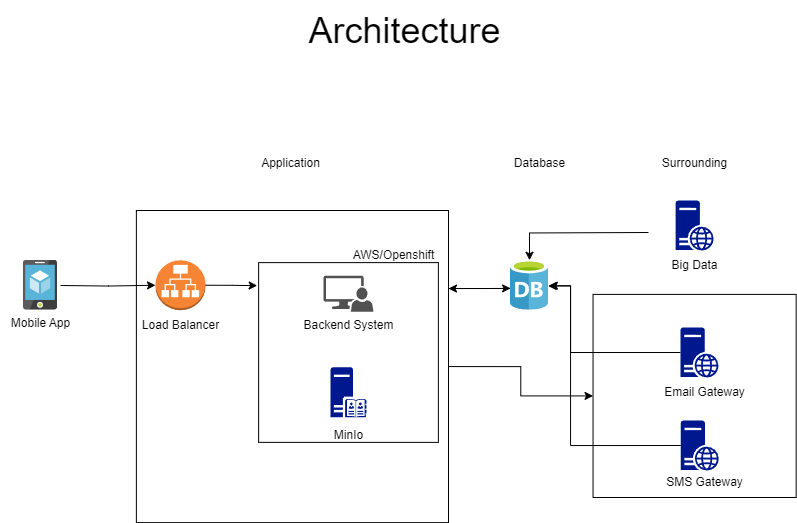

The diagram above was exported from draw.io. Its source (the exported page's mxGraphModel, read from the mxfile embedded in the PNG):
<mxGraphModel dx="1307" dy="556" grid="1" gridSize="10" guides="1" tooltips="1" connect="1" arrows="1" fold="1" page="1" pageScale="1" pageWidth="827" pageHeight="1169" math="0" shadow="0">
  <root>
    <mxCell id="0" />
    <mxCell id="1" parent="0" />
    <mxCell id="maZwsoZs2QxTjMg0Vihz-3" value="" style="image;sketch=0;aspect=fixed;html=1;points=[];align=center;fontSize=12;image=img/lib/mscae/App_Service_Mobile_App.svg;" vertex="1" parent="1">
      <mxGeometry x="33" y="399.75" width="34" height="50" as="geometry" />
    </mxCell>
    <mxCell id="maZwsoZs2QxTjMg0Vihz-23" value="Mobile App" style="text;html=1;align=center;verticalAlign=middle;resizable=0;points=[];autosize=1;strokeColor=none;fillColor=none;" vertex="1" parent="1">
      <mxGeometry x="10" y="447.75" width="80" height="30" as="geometry" />
    </mxCell>
    <mxCell id="maZwsoZs2QxTjMg0Vihz-24" value="" style="whiteSpace=wrap;html=1;aspect=fixed;" vertex="1" parent="1">
      <mxGeometry x="602.55" y="433.89" width="203.11" height="203.11" as="geometry" />
    </mxCell>
    <mxCell id="maZwsoZs2QxTjMg0Vihz-69" value="" style="edgeStyle=orthogonalEdgeStyle;rounded=0;orthogonalLoop=1;jettySize=auto;html=1;entryX=1;entryY=0.25;entryDx=0;entryDy=0;" edge="1" parent="1" source="maZwsoZs2QxTjMg0Vihz-25" target="maZwsoZs2QxTjMg0Vihz-56">
      <mxGeometry relative="1" as="geometry">
        <Array as="points">
          <mxPoint x="510" y="428" />
          <mxPoint x="510" y="428" />
        </Array>
      </mxGeometry>
    </mxCell>
    <mxCell id="maZwsoZs2QxTjMg0Vihz-25" value="" style="image;sketch=0;aspect=fixed;html=1;points=[];align=center;fontSize=12;image=img/lib/mscae/Database_General.svg;" vertex="1" parent="1">
      <mxGeometry x="520" y="399.75" width="38" height="50" as="geometry" />
    </mxCell>
    <mxCell id="maZwsoZs2QxTjMg0Vihz-29" value="Email Gateway" style="text;html=1;align=center;verticalAlign=middle;resizable=0;points=[];autosize=1;strokeColor=none;fillColor=none;" vertex="1" parent="1">
      <mxGeometry x="664.11" y="517" width="100" height="30" as="geometry" />
    </mxCell>
    <mxCell id="maZwsoZs2QxTjMg0Vihz-30" value="SMS Gateway" style="text;html=1;align=center;verticalAlign=middle;resizable=0;points=[];autosize=1;strokeColor=none;fillColor=none;" vertex="1" parent="1">
      <mxGeometry x="664.11" y="607" width="100" height="30" as="geometry" />
    </mxCell>
    <mxCell id="maZwsoZs2QxTjMg0Vihz-31" style="edgeStyle=orthogonalEdgeStyle;rounded=0;orthogonalLoop=1;jettySize=auto;html=1;exitX=0;exitY=0.5;exitDx=0;exitDy=0;" edge="1" parent="1" target="maZwsoZs2QxTjMg0Vihz-25">
      <mxGeometry relative="1" as="geometry">
        <mxPoint x="658" y="372.0000000000001" as="sourcePoint" />
      </mxGeometry>
    </mxCell>
    <mxCell id="maZwsoZs2QxTjMg0Vihz-33" value="Big Data" style="text;html=1;align=center;verticalAlign=middle;resizable=0;points=[];autosize=1;strokeColor=none;fillColor=none;" vertex="1" parent="1">
      <mxGeometry x="669.1" y="390" width="70" height="30" as="geometry" />
    </mxCell>
    <mxCell id="maZwsoZs2QxTjMg0Vihz-37" value="" style="sketch=0;aspect=fixed;pointerEvents=1;shadow=0;dashed=0;html=1;strokeColor=none;labelPosition=center;verticalLabelPosition=bottom;verticalAlign=top;align=center;fillColor=#00188D;shape=mxgraph.mscae.enterprise.web_server" vertex="1" parent="1">
      <mxGeometry x="690" y="467" width="38" height="50" as="geometry" />
    </mxCell>
    <mxCell id="maZwsoZs2QxTjMg0Vihz-38" value="" style="sketch=0;aspect=fixed;pointerEvents=1;shadow=0;dashed=0;html=1;strokeColor=none;labelPosition=center;verticalLabelPosition=bottom;verticalAlign=top;align=center;fillColor=#00188D;shape=mxgraph.mscae.enterprise.web_server" vertex="1" parent="1">
      <mxGeometry x="690.22" y="560" width="38" height="50" as="geometry" />
    </mxCell>
    <mxCell id="maZwsoZs2QxTjMg0Vihz-39" value="" style="sketch=0;aspect=fixed;pointerEvents=1;shadow=0;dashed=0;html=1;strokeColor=none;labelPosition=center;verticalLabelPosition=bottom;verticalAlign=top;align=center;fillColor=#00188D;shape=mxgraph.mscae.enterprise.web_server" vertex="1" parent="1">
      <mxGeometry x="685.1" y="340" width="38" height="50" as="geometry" />
    </mxCell>
    <mxCell id="maZwsoZs2QxTjMg0Vihz-50" value="Application" style="text;html=1;align=center;verticalAlign=middle;resizable=0;points=[];autosize=1;strokeColor=none;fillColor=none;" vertex="1" parent="1">
      <mxGeometry x="260.13" y="288.5" width="80" height="30" as="geometry" />
    </mxCell>
    <mxCell id="maZwsoZs2QxTjMg0Vihz-51" value="Database" style="text;html=1;align=center;verticalAlign=middle;resizable=0;points=[];autosize=1;strokeColor=none;fillColor=none;" vertex="1" parent="1">
      <mxGeometry x="514" y="288.5" width="70" height="30" as="geometry" />
    </mxCell>
    <mxCell id="maZwsoZs2QxTjMg0Vihz-52" value="Surrounding" style="text;html=1;align=center;verticalAlign=middle;resizable=0;points=[];autosize=1;strokeColor=none;fillColor=none;" vertex="1" parent="1">
      <mxGeometry x="659.1" y="288.5" width="90" height="30" as="geometry" />
    </mxCell>
    <mxCell id="maZwsoZs2QxTjMg0Vihz-53" style="edgeStyle=orthogonalEdgeStyle;rounded=0;orthogonalLoop=1;jettySize=auto;html=1;exitX=0;exitY=0.5;exitDx=0;exitDy=0;exitPerimeter=0;entryX=0.992;entryY=0.515;entryDx=0;entryDy=0;entryPerimeter=0;" edge="1" parent="1" source="maZwsoZs2QxTjMg0Vihz-37" target="maZwsoZs2QxTjMg0Vihz-25">
      <mxGeometry relative="1" as="geometry">
        <Array as="points">
          <mxPoint x="580" y="492" />
          <mxPoint x="580" y="426" />
        </Array>
      </mxGeometry>
    </mxCell>
    <mxCell id="maZwsoZs2QxTjMg0Vihz-71" style="edgeStyle=orthogonalEdgeStyle;rounded=0;orthogonalLoop=1;jettySize=auto;html=1;exitX=1;exitY=0.5;exitDx=0;exitDy=0;" edge="1" parent="1" source="maZwsoZs2QxTjMg0Vihz-56" target="maZwsoZs2QxTjMg0Vihz-24">
      <mxGeometry relative="1" as="geometry" />
    </mxCell>
    <mxCell id="maZwsoZs2QxTjMg0Vihz-56" value="" style="whiteSpace=wrap;html=1;aspect=fixed;" vertex="1" parent="1">
      <mxGeometry x="145.87" y="350" width="312.13" height="312.13" as="geometry" />
    </mxCell>
    <mxCell id="maZwsoZs2QxTjMg0Vihz-57" value="" style="outlineConnect=0;dashed=0;verticalLabelPosition=bottom;verticalAlign=top;align=center;html=1;shape=mxgraph.aws3.application_load_balancer;fillColor=#F58534;gradientColor=none;" vertex="1" parent="1">
      <mxGeometry x="165" y="399.75" width="50" height="50" as="geometry" />
    </mxCell>
    <mxCell id="maZwsoZs2QxTjMg0Vihz-58" value="Load Balancer" style="text;html=1;align=center;verticalAlign=middle;resizable=0;points=[];autosize=1;strokeColor=none;fillColor=none;" vertex="1" parent="1">
      <mxGeometry x="140" y="449.75" width="100" height="30" as="geometry" />
    </mxCell>
    <mxCell id="maZwsoZs2QxTjMg0Vihz-59" value="" style="whiteSpace=wrap;html=1;aspect=fixed;" vertex="1" parent="1">
      <mxGeometry x="268.13" y="402.12" width="179.75" height="179.75" as="geometry" />
    </mxCell>
    <mxCell id="maZwsoZs2QxTjMg0Vihz-60" value="Backend System" style="sketch=0;pointerEvents=1;shadow=0;dashed=0;html=1;strokeColor=none;labelPosition=center;verticalLabelPosition=bottom;verticalAlign=top;align=center;fillColor=#515151;shape=mxgraph.mscae.system_center.admin_console" vertex="1" parent="1">
      <mxGeometry x="333" y="415.25" width="50" height="36" as="geometry" />
    </mxCell>
    <mxCell id="maZwsoZs2QxTjMg0Vihz-61" value="MinIo" style="text;html=1;align=center;verticalAlign=middle;resizable=0;points=[];autosize=1;strokeColor=none;fillColor=none;" vertex="1" parent="1">
      <mxGeometry x="333" y="559.75" width="50" height="30" as="geometry" />
    </mxCell>
    <mxCell id="maZwsoZs2QxTjMg0Vihz-62" value="" style="sketch=0;aspect=fixed;pointerEvents=1;shadow=0;dashed=0;html=1;strokeColor=none;labelPosition=center;verticalLabelPosition=bottom;verticalAlign=top;align=center;fillColor=#00188D;shape=mxgraph.mscae.enterprise.server_directory" vertex="1" parent="1">
      <mxGeometry x="340" y="506.75" width="36" height="50" as="geometry" />
    </mxCell>
    <mxCell id="maZwsoZs2QxTjMg0Vihz-63" style="edgeStyle=orthogonalEdgeStyle;rounded=0;orthogonalLoop=1;jettySize=auto;html=1;exitX=1;exitY=0.5;exitDx=0;exitDy=0;exitPerimeter=0;entryX=-0.008;entryY=0.128;entryDx=0;entryDy=0;entryPerimeter=0;" edge="1" parent="1" source="maZwsoZs2QxTjMg0Vihz-57" target="maZwsoZs2QxTjMg0Vihz-59">
      <mxGeometry relative="1" as="geometry" />
    </mxCell>
    <mxCell id="maZwsoZs2QxTjMg0Vihz-64" value="" style="edgeStyle=orthogonalEdgeStyle;rounded=0;orthogonalLoop=1;jettySize=auto;html=1;entryX=0;entryY=0.5;entryDx=0;entryDy=0;entryPerimeter=0;" edge="1" parent="1" target="maZwsoZs2QxTjMg0Vihz-57">
      <mxGeometry relative="1" as="geometry">
        <mxPoint x="70" y="425" as="sourcePoint" />
        <mxPoint x="145" y="424.75" as="targetPoint" />
      </mxGeometry>
    </mxCell>
    <mxCell id="maZwsoZs2QxTjMg0Vihz-66" value="AWS/Openshift" style="text;html=1;align=center;verticalAlign=middle;resizable=0;points=[];autosize=1;strokeColor=none;fillColor=none;" vertex="1" parent="1">
      <mxGeometry x="348" y="380" width="110" height="30" as="geometry" />
    </mxCell>
    <mxCell id="maZwsoZs2QxTjMg0Vihz-67" style="edgeStyle=orthogonalEdgeStyle;rounded=0;orthogonalLoop=1;jettySize=auto;html=1;exitX=1;exitY=0.25;exitDx=0;exitDy=0;entryX=0.002;entryY=0.562;entryDx=0;entryDy=0;entryPerimeter=0;" edge="1" parent="1" source="maZwsoZs2QxTjMg0Vihz-56" target="maZwsoZs2QxTjMg0Vihz-25">
      <mxGeometry relative="1" as="geometry">
        <Array as="points">
          <mxPoint x="500" y="428" />
          <mxPoint x="500" y="428" />
        </Array>
      </mxGeometry>
    </mxCell>
    <mxCell id="maZwsoZs2QxTjMg0Vihz-68" style="edgeStyle=orthogonalEdgeStyle;rounded=0;orthogonalLoop=1;jettySize=auto;html=1;exitX=0;exitY=0.5;exitDx=0;exitDy=0;exitPerimeter=0;entryX=1.023;entryY=0.509;entryDx=0;entryDy=0;entryPerimeter=0;" edge="1" parent="1" source="maZwsoZs2QxTjMg0Vihz-38" target="maZwsoZs2QxTjMg0Vihz-25">
      <mxGeometry relative="1" as="geometry">
        <Array as="points">
          <mxPoint x="580" y="585" />
          <mxPoint x="580" y="425" />
        </Array>
      </mxGeometry>
    </mxCell>
    <mxCell id="maZwsoZs2QxTjMg0Vihz-72" value="&lt;font style=&quot;font-size: 36px;&quot;&gt;Architecture&lt;/font&gt;" style="text;html=1;align=center;verticalAlign=middle;resizable=0;points=[];autosize=1;strokeColor=none;fillColor=none;" vertex="1" parent="1">
      <mxGeometry x="304" y="140" width="220" height="60" as="geometry" />
    </mxCell>
  </root>
</mxGraphModel>